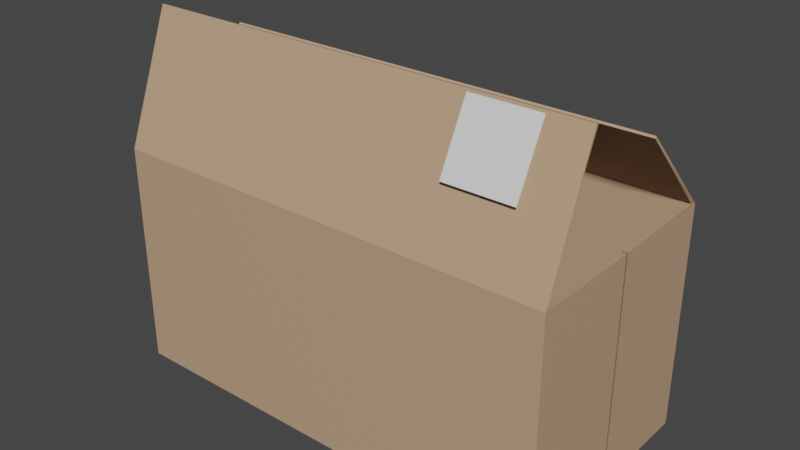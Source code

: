 # Source: Box2_Open.blend  (saved by Blender 2.92.15; exported with 4.5.12 LTS)
import bpy
from mathutils import Matrix  # noqa: F401  (used for matrix-valued properties, if any)

bpy.ops.wm.read_factory_settings(use_empty=True)
scene = bpy.context.scene
scene.name = 'Scene'

# ---- collections
col_collection = bpy.data.collections.new('Collection'); scene.collection.children.link(col_collection)

# ---- materials (node trees are filled in below, after node groups)
mat_box2_open_cboard = bpy.data.materials.new('Box2_Open_CBoard')
mat_box2_open_cboard.use_transparent_shadow = False
mat_box2_open_crack = bpy.data.materials.new('Box2_Open_Crack')
mat_box2_open_crack.use_transparent_shadow = False
mat_box2_open_notes = bpy.data.materials.new('Box2_Open_Notes')
mat_box2_open_notes.use_transparent_shadow = False

# ---- material node trees
mat_box2_open_cboard.use_nodes = True; mat_box2_open_cboard.node_tree.nodes.clear()
_N = mat_box2_open_cboard.node_tree.nodes; _L = mat_box2_open_cboard.node_tree.links
n0 = _N.new('ShaderNodeBsdfPrincipled'); n0.name = 'Principled BSDF'; n0.location = (10, 300)
n0.distribution = 'GGX'
n0.subsurface_method = 'BURLEY'
n0.inputs[0].default_value = (0.5271, 0.3467, 0.2159, 1.0)
n0.inputs[3].default_value = 1.45
n0.inputs[27].default_value = (0.0, 0.0, 0.0, 1.0)
n0.inputs[28].default_value = 1.0
n1 = _N.new('ShaderNodeOutputMaterial'); n1.name = 'Material Output'; n1.location = (300, 300)
_L.new(n0.outputs[0], n1.inputs[0])
n1.is_active_output = True
mat_box2_open_crack.use_nodes = True; mat_box2_open_crack.node_tree.nodes.clear()
_N = mat_box2_open_crack.node_tree.nodes; _L = mat_box2_open_crack.node_tree.links
n0 = _N.new('ShaderNodeBsdfPrincipled'); n0.name = 'Principled BSDF'; n0.location = (10, 300)
n0.distribution = 'GGX'
n0.subsurface_method = 'BURLEY'
n0.inputs[0].default_value = (0.2462, 0.1812, 0.1195, 1.0)
n0.inputs[3].default_value = 1.45
n0.inputs[27].default_value = (0.0, 0.0, 0.0, 1.0)
n0.inputs[28].default_value = 1.0
n1 = _N.new('ShaderNodeOutputMaterial'); n1.name = 'Material Output'; n1.location = (300, 300)
_L.new(n0.outputs[0], n1.inputs[0])
n1.is_active_output = True
mat_box2_open_notes.use_nodes = True; mat_box2_open_notes.node_tree.nodes.clear()
_N = mat_box2_open_notes.node_tree.nodes; _L = mat_box2_open_notes.node_tree.links
n0 = _N.new('ShaderNodeBsdfPrincipled'); n0.name = 'Principled BSDF'; n0.location = (10, 300)
n0.distribution = 'GGX'
n0.subsurface_method = 'BURLEY'
n0.inputs[3].default_value = 1.45
n0.inputs[27].default_value = (0.0, 0.0, 0.0, 1.0)
n0.inputs[28].default_value = 1.0
n1 = _N.new('ShaderNodeOutputMaterial'); n1.name = 'Material Output'; n1.location = (300, 300)
_L.new(n0.outputs[0], n1.inputs[0])
n1.is_active_output = True

# ---- world
world_world = bpy.data.worlds.new('World'); scene.world = world_world
world_world.use_nodes = True; world_world.node_tree.nodes.clear()
_N = world_world.node_tree.nodes; _L = world_world.node_tree.links
n0 = _N.new('ShaderNodeOutputWorld'); n0.name = 'World Output'; n0.location = (300, 300)
n1 = _N.new('ShaderNodeBackground'); n1.name = 'Background'; n1.location = (10, 300)
n1.inputs[0].default_value = (0.05088, 0.05088, 0.05088, 1.0)
_L.new(n1.outputs[0], n0.inputs[0])
n0.is_active_output = True
world_world.color = (0.05088, 0.05088, 0.05088)
world_world.use_sun_shadow = False
world_world.sun_shadow_jitter_overblur = 0.0

# ---- meshes
me_box2_open = bpy.data.meshes.new('Box2_Open')
me_box2_open.from_pydata([(-1.0, -1.0, -0.0009271), (-1.0, -1.0, 1.999), (-1.0, 1.0, -0.0009271), (-1.0, 1.0, 1.999), (1.0, -1.0, -0.0009271), (1.0, -1.0, 1.999), (1.0, 1.0, -0.0009271), (1.0, 1.0, 1.999), (-1.0, 0.009794, -0.0009271), (-1.0, -0.009794, -0.0009271), (-1.0, -0.009794, 1.999), (-1.0, 0.009794, 1.999), (1.0, -0.009794, -0.0009271), (1.0, 0.009794, -0.0009271), (1.0, 0.009794, 1.999), (1.0, -0.009794, 1.999), (-1.0, -0.5662, 3.117), (1.0, -0.5662, 3.117), (-1.0, 0.24, 2.778), (1.0, 0.24, 2.778), (-0.9885, -0.9885, 0.01062), (-0.9909, -0.9825, 1.996), (-0.9885, 0.9885, 0.01062), (-0.9905, 0.9837, 1.992), (0.9885, -0.9885, 0.01062), (0.9909, -0.9825, 1.996), (0.9885, 0.9885, 0.01062), (0.9905, 0.9837, 1.992), (-0.9859, 0.009794, 0.01321), (-0.9859, -0.009794, 0.01321), (-0.98, -0.009794, 1.999), (-0.98, 0.009794, 1.999), (0.9859, -0.009794, 0.01321), (0.9859, 0.009794, 0.01321), (0.98, 0.009794, 1.999), (0.98, -0.009794, 1.999), (-1.0, -0.5476, 3.11), (1.0, -0.5476, 3.11), (-1.0, 0.2257, 2.764), (1.0, 0.2257, 2.764), (0.5187, -0.848, 2.551), (0.8226, -0.848, 2.551), (0.5187, -0.5751, 3.094), (0.8226, -0.5751, 3.094)], [], [(8, 11, 3, 2), (2, 3, 7, 6), (12, 15, 5, 4), (4, 5, 1, 0), (9, 12, 4, 0), (2, 6, 13, 8), (8, 13, 12, 9), (6, 7, 14, 13), (13, 14, 15, 12), (0, 1, 10, 9), (9, 10, 11, 8), (1, 5, 17, 16), (7, 3, 18, 19), (28, 22, 23, 31), (22, 26, 27, 23), (32, 24, 25, 35), (24, 20, 21, 25), (29, 20, 24, 32), (22, 28, 33, 26), (28, 29, 32, 33), (26, 33, 34, 27), (33, 32, 35, 34), (20, 29, 30, 21), (29, 28, 31, 30), (21, 36, 37, 25), (27, 39, 38, 23), (3, 11, 31, 23), (5, 15, 35, 25), (10, 1, 21, 30), (11, 10, 30, 31), (14, 7, 27, 34), (15, 14, 34, 35), (16, 17, 37, 36), (1, 16, 36, 21), (17, 5, 25, 37), (19, 18, 38, 39), (7, 19, 39, 27), (18, 3, 23, 38), (40, 41, 43, 42)])
me_box2_open.polygons.foreach_set('material_index', [0, 0, 0, 0, 0, 0, 0, 0, 1, 0, 1, 0, 0, 0, 0, 0, 0, 0, 0, 0, 0, 1, 0, 1, 0, 0, 0, 0, 0, 1, 0, 1, 0, 0, 0, 0, 0, 0, 2])
_uv = me_box2_open.uv_layers.new(name='UVMap')
_uv.uv.foreach_set('vector', [0.375, 0.1667, 0.625, 0.1667, 0.625, 0.25, 0.375, 0.25, 0.375, 0.25, 0.625, 0.25, 0.625, 0.5, 0.375, 0.5, 0.375, 0.6667, 0.625, 0.6667, 0.625, 0.75, 0.375, 0.75, 0.375, 0.75, 0.625, 0.75, 0.625, 1.0, 0.375, 1.0, 0.125, 0.6667, 0.375, 0.6667, 0.375, 0.75, 0.125, 0.75, 0.125, 0.5, 0.375, 0.5, 0.375, 0.5833, 0.125, 0.5833, 0.125, 0.5833, 0.375, 0.5833, 0.375, 0.6667, 0.125, 0.6667, 0.375, 0.5, 0.625, 0.5, 0.625, 0.5833, 0.375, 0.5833, 0.375, 0.5833, 0.625, 0.5833, 0.625, 0.6667, 0.375, 0.6667, 0.375, 0.0, 0.625, 0.0, 0.625, 0.08333, 0.375, 0.08333, 0.375, 0.08333, 0.625, 0.08333, 0.625, 0.1667, 0.375, 0.1667, 0.625, 1.0, 0.625, 0.75, 0.625, 0.75, 0.625, 1.0, 0.625, 0.5, 0.625, 0.25, 0.625, 0.25, 0.625, 0.5, 0.375, 0.1667, 0.375, 0.25, 0.625, 0.25, 0.625, 0.1667, 0.375, 0.25, 0.375, 0.5, 0.625, 0.5, 0.625, 0.25, 0.375, 0.6667, 0.375, 0.75, 0.625, 0.75, 0.625, 0.6667, 0.375, 0.75, 0.375, 1.0, 0.625, 1.0, 0.625, 0.75, 0.125, 0.6667, 0.125, 0.75, 0.375, 0.75, 0.375, 0.6667, 0.125, 0.5, 0.125, 0.5833, 0.375, 0.5833, 0.375, 0.5, 0.125, 0.5833, 0.125, 0.6667, 0.375, 0.6667, 0.375, 0.5833, 0.375, 0.5, 0.375, 0.5833, 0.625, 0.5833, 0.625, 0.5, 0.375, 0.5833, 0.375, 0.6667, 0.625, 0.6667, 0.625, 0.5833, 0.375, 0.0, 0.375, 0.08333, 0.625, 0.08333, 0.625, 0.0, 0.375, 0.08333, 0.375, 0.1667, 0.625, 0.1667, 0.625, 0.08333, 0.625, 1.0, 0.625, 1.0, 0.625, 0.75, 0.625, 0.75, 0.625, 0.5, 0.625, 0.5, 0.625, 0.25, 0.625, 0.25, 0.625, 0.25, 0.625, 0.1667, 0.625, 0.1667, 0.625, 0.25, 0.625, 0.75, 0.625, 0.6667, 0.625, 0.6667, 0.625, 0.75, 0.625, 0.08333, 0.625, 0.0, 0.625, 0.0, 0.625, 0.08333, 0.625, 0.1667, 0.625, 0.08333, 0.625, 0.08333, 0.625, 0.1667, 0.625, 0.5833, 0.625, 0.5, 0.625, 0.5, 0.625, 0.5833, 0.625, 0.6667, 0.625, 0.5833, 0.625, 0.5833, 0.625, 0.6667, 0.625, 1.0, 0.625, 0.75, 0.625, 0.75, 0.625, 1.0, 0.625, 1.0, 0.625, 1.0, 0.625, 1.0, 0.625, 1.0, 0.625, 0.75, 0.625, 0.75, 0.625, 0.75, 0.625, 0.75, 0.625, 0.5, 0.625, 0.25, 0.625, 0.25, 0.625, 0.5, 0.625, 0.5, 0.625, 0.5, 0.625, 0.5, 0.625, 0.5, 0.625, 0.25, 0.625, 0.25, 0.625, 0.25, 0.625, 0.25, 0.0, 0.0, 1.0, 0.0, 1.0, 1.0, 0.0, 1.0])
me_box2_open.materials.append(mat_box2_open_cboard)
me_box2_open.materials.append(mat_box2_open_crack)
me_box2_open.materials.append(mat_box2_open_notes)
me_box2_open.use_remesh_fix_poles = True
me_box2_open.use_remesh_preserve_attributes = False
me_box2_open.use_mirror_vertex_groups = False
me_box2_open.update()

# ---- objects
ob_box2_open = bpy.data.objects.new('Box2_Open', me_box2_open)

# ---- transforms, parenting, visibility, modifiers, constraints
ob_box2_open.location = (0.0, 0.0, 0.0)
ob_box2_open.scale = (1.0, 0.5, 0.5)
ob_box2_open.lineart.crease_threshold = 0.0

# ---- collection membership
col_collection.objects.link(ob_box2_open)

# ---- scene / render settings (as saved in the file)
scene.frame_start = 1; scene.frame_end = 250; scene.frame_set(1)
scene.render.engine = 'BLENDER_EEVEE_NEXT'
scene.cycles.use_denoising = False
scene.cycles.samples = 128
scene.cycles.sampling_pattern = 'TABULATED_SOBOL'
scene.cycles.use_adaptive_sampling = False
scene.cycles.use_light_tree = False
scene.view_settings.view_transform = 'Filmic'
bpy.context.view_layer.update()

# ---- added for rendering (the .blend has no active camera and no usable light): camera, sun
cam_auto = bpy.data.cameras.new('AutoCamera')
cam_auto.lens = 50.0
cam_auto.sensor_width = 36.0
cam_auto.clip_end = 1000.0
ob_auto_camera = bpy.data.objects.new('AutoCamera', cam_auto)
scene.collection.objects.link(ob_auto_camera)
ob_auto_camera.location = (2.52201, -3.02641, 2.79659)
ob_auto_camera.rotation_euler = (1.09748, -7.21219e-08, 0.694738)
scene.camera = ob_auto_camera
light_auto_sun = bpy.data.lights.new('AutoSun', 'SUN')
light_auto_sun.energy = 3.0
light_auto_sun.angle = 0.0523599
ob_auto_sun = bpy.data.objects.new('AutoSun', light_auto_sun)
scene.collection.objects.link(ob_auto_sun)
ob_auto_sun.rotation_euler = (0.872665, 0.174533, 0.523599)
bpy.context.view_layer.update()
